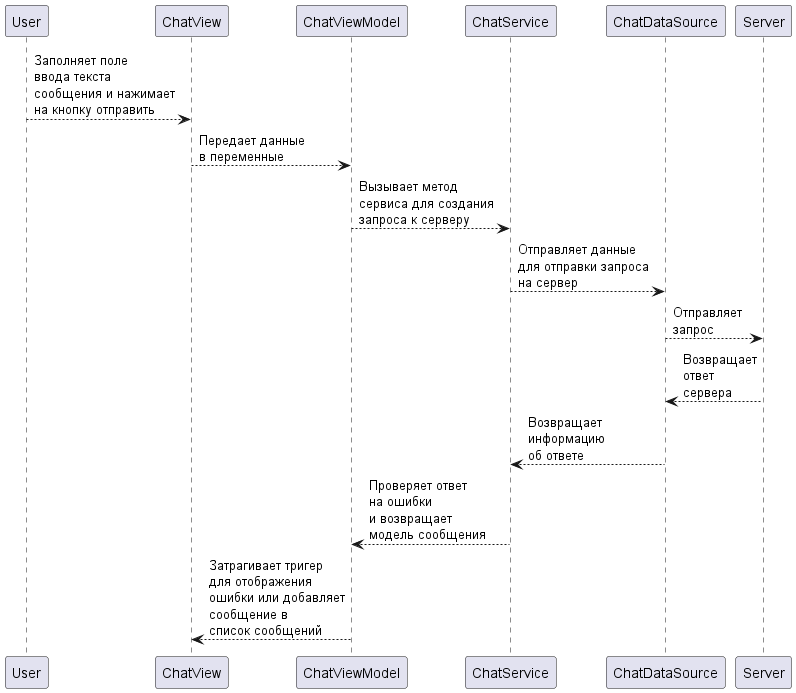

The diagram above was rendered by PlantUML. Its source (embedded in the PNG):
@startuml chat
User --> ChatView: Заполняет поле\nввода текста\nсообщения и нажимает\nна кнопку отправить
ChatView --> ChatViewModel: Передает данные\nв переменные
ChatViewModel --> ChatService: Вызывает метод\nсервиса для создания\nзапроса к серверу
ChatService --> ChatDataSource: Отправляет данные\nдля отправки запроса\nна сервер
ChatDataSource --> Server: Отправляет\nзапрос
Server --> ChatDataSource: Возвращает\nответ\nсервера
ChatDataSource --> ChatService: Возвращает\nинформацию\nоб ответе
ChatService --> ChatViewModel: Проверяет ответ\nна ошибки\nи возвращает\nмодель сообщения
ChatViewModel --> ChatView: Затрагивает тригер\nдля отображения\nошибки или добавляет\nсообщение в\nсписок сообщений

@enduml